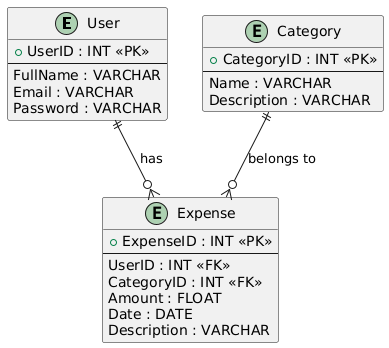

The diagram above was rendered by PlantUML. Its source (embedded in the PNG):
@startuml
entity User {
  + UserID : INT <<PK>>
  --
  FullName : VARCHAR
  Email : VARCHAR
  Password : VARCHAR
}

entity Expense {
  + ExpenseID : INT <<PK>>
  --
  UserID : INT <<FK>>
  CategoryID : INT <<FK>>
  Amount : FLOAT
  Date : DATE
  Description : VARCHAR
}

entity Category {
  + CategoryID : INT <<PK>>
  --
  Name : VARCHAR
  Description : VARCHAR
}

User ||--o{ Expense : "has"
Category ||--o{ Expense : "belongs to"
@enduml